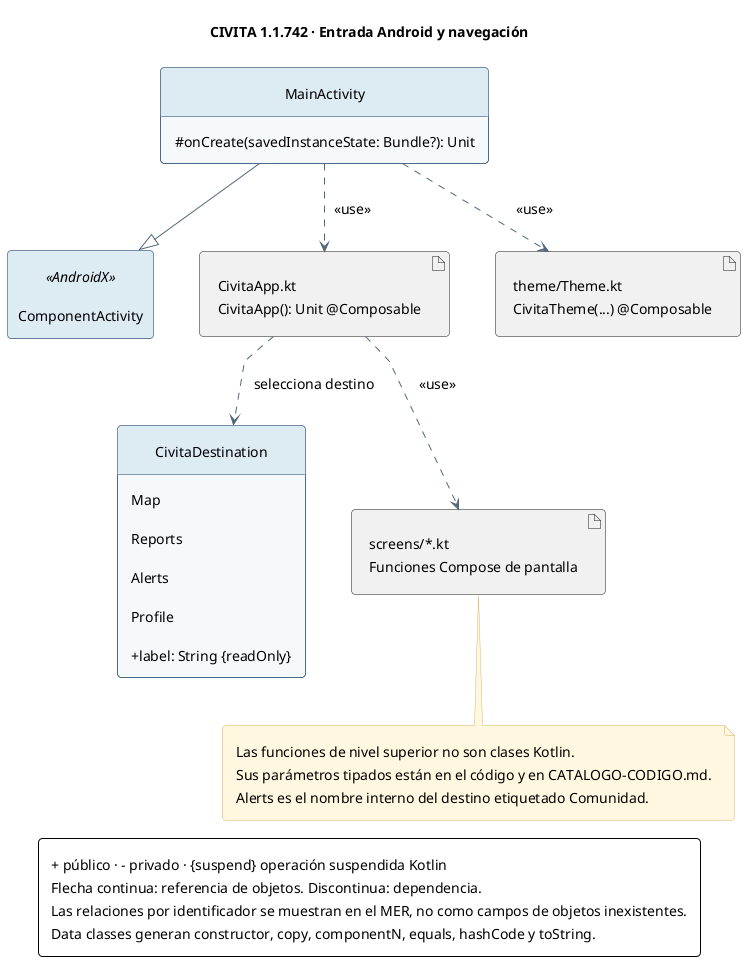

The diagram above was rendered by PlantUML. Its source (embedded in the PNG):
@startuml
skinparam backgroundColor #FFFFFF
skinparam defaultFontName SansSerif
skinparam defaultFontSize 14
skinparam nodesep 45
skinparam ranksep 45
skinparam linetype polyline
skinparam padding 8
skinparam shadowing false
skinparam roundcorner 8
skinparam ArrowColor #52677A
skinparam classAttributeIconSize 0
skinparam classBackgroundColor #F5F8FB
skinparam classBorderColor #173B63
skinparam classHeaderBackgroundColor #DDEAF2
skinparam componentBackgroundColor #F5F8FB
skinparam componentBorderColor #173B63
skinparam packageBorderColor #8DA6B8
skinparam noteBackgroundColor #FFF7DE
skinparam noteBorderColor #D4B66B
hide empty members
hide circle
title CIVITA 1.1.742 · Entrada Android y navegación

allowmixing
class MainActivity {
 # onCreate(savedInstanceState: Bundle?): Unit
}
class ComponentActivity <<AndroidX>>
enum CivitaDestination {
 Map
 Reports
 Alerts
 Profile
 + label: String {readOnly}
}
artifact "CivitaApp.kt\nCivitaApp(): Unit @Composable" as App
artifact "theme/Theme.kt\nCivitaTheme(...) @Composable" as Theme
artifact "screens/*.kt\nFunciones Compose de pantalla" as Screens
MainActivity --|> ComponentActivity
MainActivity ..> Theme : <<use>>
MainActivity ..> App : <<use>>
App ..> CivitaDestination : selecciona destino
App ..> Screens : <<use>>
note bottom of Screens
 Las funciones de nivel superior no son clases Kotlin.
 Sus parámetros tipados están en el código y en CATALOGO-CODIGO.md.
 Alerts es el nombre interno del destino etiquetado Comunidad.
end note
legend bottom
 + público · - privado · {suspend} operación suspendida Kotlin
 Flecha continua: referencia de objetos. Discontinua: dependencia.
 Las relaciones por identificador se muestran en el MER, no como campos de objetos inexistentes.
 Data classes generan constructor, copy, componentN, equals, hashCode y toString.
endlegend
@enduml